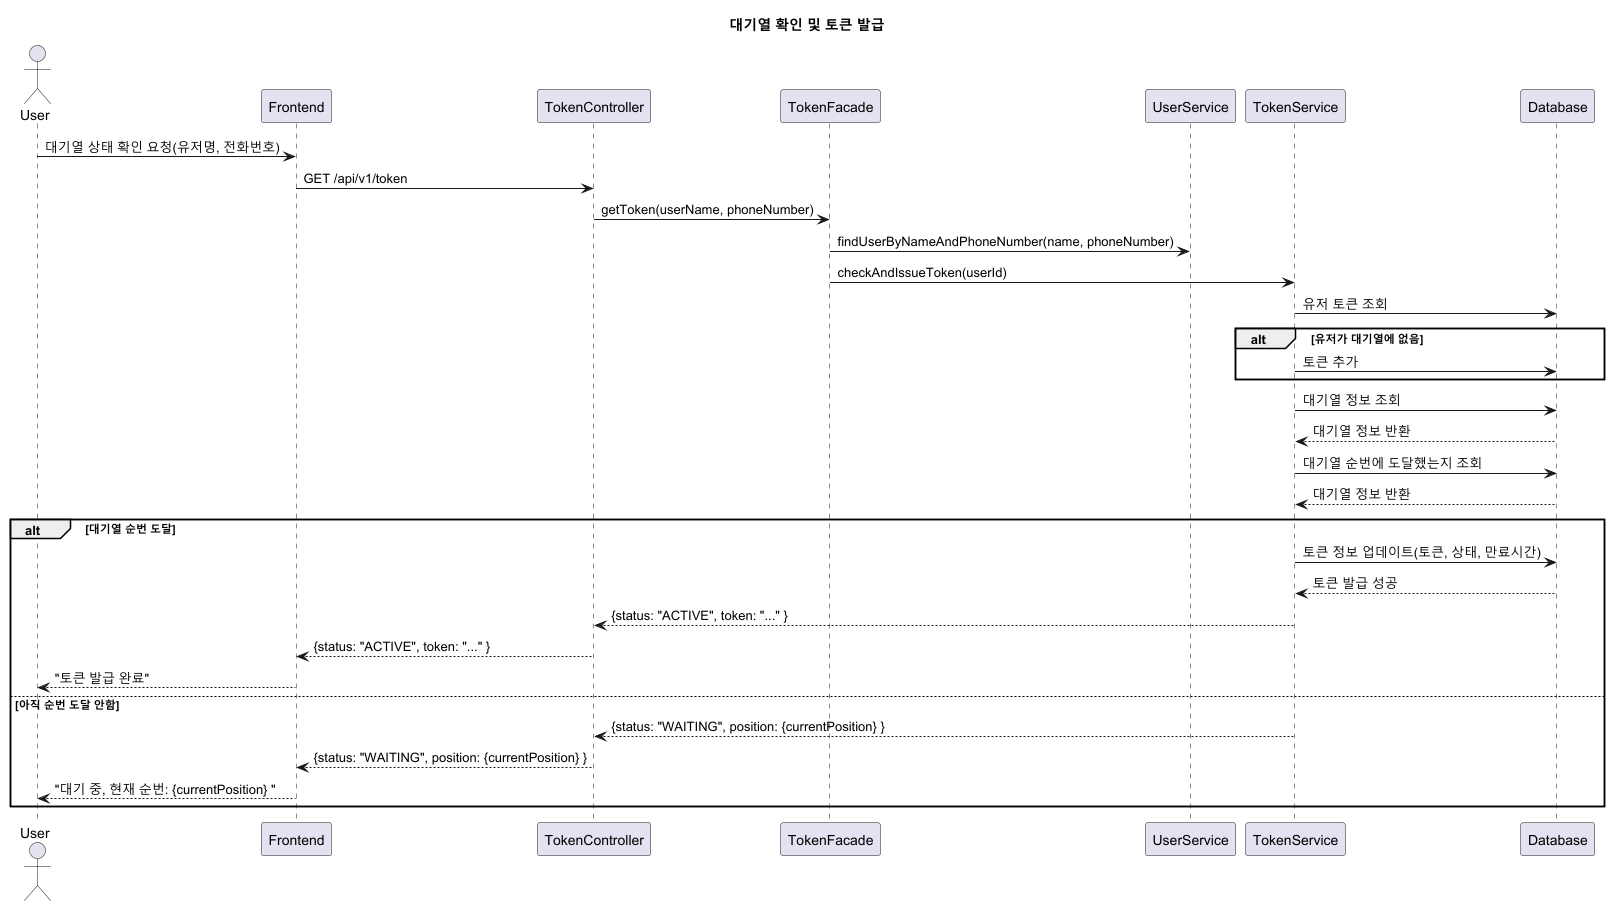

The diagram above was rendered by PlantUML. Its source (embedded in the PNG):
@startuml
title 대기열 확인 및 토큰 발급

actor User as U
participant Frontend as FE
participant TokenController as TC
participant TokenFacade as TF
participant UserService as US
participant TokenService as TS
participant Database as DB

U -> FE: 대기열 상태 확인 요청(유저명, 전화번호)
FE -> TC: GET /api/v1/token
TC -> TF: getToken(userName, phoneNumber)
TF -> US: findUserByNameAndPhoneNumber(name, phoneNumber)
TF -> TS: checkAndIssueToken(userId)
TS -> DB: 유저 토큰 조회 
alt 유저가 대기열에 없음
    TS -> DB: 토큰 추가
end
TS -> DB: 대기열 정보 조회
DB --> TS: 대기열 정보 반환
TS -> DB: 대기열 순번에 도달했는지 조회
DB --> TS: 대기열 정보 반환
alt 대기열 순번 도달
    TS -> DB: 토큰 정보 업데이트(토큰, 상태, 만료시간)
    DB --> TS: 토큰 발급 성공
    TS --> TC: {status: "ACTIVE", token: "..." }
    TC --> FE: {status: "ACTIVE", token: "..." }
    FE --> U: "토큰 발급 완료"
else 아직 순번 도달 안함
    TS --> TC: {status: "WAITING", position: {currentPosition} }
    TC --> FE: {status: "WAITING", position: {currentPosition} }
    FE --> U: "대기 중, 현재 순번: {currentPosition} "
end

@enduml